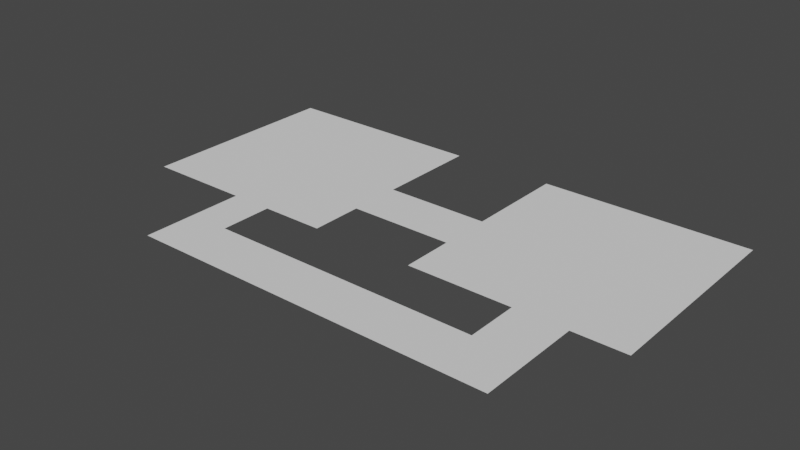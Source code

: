 # Source: project_map.blend  (saved by Blender 3.1.7; exported with 4.5.12 LTS)
import bpy
from mathutils import Matrix  # noqa: F401  (used for matrix-valued properties, if any)

bpy.ops.wm.read_factory_settings(use_empty=True)
scene = bpy.context.scene
scene.name = 'Scene'

# ---- collections
col_collection = bpy.data.collections.new('Collection'); scene.collection.children.link(col_collection)

# ---- world
world_world = bpy.data.worlds.new('World'); scene.world = world_world
world_world.use_nodes = True; world_world.node_tree.nodes.clear()
_N = world_world.node_tree.nodes; _L = world_world.node_tree.links
n0 = _N.new('ShaderNodeOutputWorld'); n0.name = 'World Output'; n0.location = (300, 300)
n1 = _N.new('ShaderNodeBackground'); n1.name = 'Background'; n1.location = (10, 300)
n1.inputs[0].default_value = (0.05088, 0.05088, 0.05088, 1.0)
_L.new(n1.outputs[0], n0.inputs[0])
n0.is_active_output = True
world_world.color = (0.05088, 0.05088, 0.05088)
world_world.use_sun_shadow = False
world_world.sun_shadow_jitter_overblur = 0.0

# ---- meshes
me_plane = bpy.data.meshes.new('Plane')
me_plane.from_pydata([(-1.0, -1.0, 0.0), (1.0, -1.0, 0.0), (-1.0, 1.0, 0.0), (1.0, 1.0, 0.0), (-1.0, 0.0, 0.0), (1.0, 0.0, 0.0), (-1.0, -0.5, 0.0), (1.0, -0.5, 0.0), (2.0, 0.0, 0.0), (2.0, -0.5, 0.0), (2.0, 0.0, 0.0), (2.0, -0.5, 0.0), (4.0, 0.0, 0.0), (4.0, -0.5, 0.0), (2.0, 1.0, 0.0), (4.0, 1.0, 0.0), (2.0, -1.0, 0.0), (4.0, -1.0, 0.0), (0.0, -1.0, 0.0), (0.0, 1.0, 0.0), (0.0, 0.0, 0.0), (0.0, -0.5, 0.0), (0.4, -1.0, 0.0), (0.4, 1.0, 0.0), (0.4, 0.0, 0.0), (0.4, -0.5, 0.0), (0.0, -2.0, 0.0), (0.4, -2.0, 0.0), (0.0, -1.5, 0.0), (0.4, -1.5, 0.0), (3.0, -0.5, 0.0), (3.0, 0.0, 0.0), (3.0, 1.0, 0.0), (3.0, -1.0, 0.0), (3.5, -0.5, 0.0), (3.5, -1.0, 0.0), (3.5, 0.0, 0.0), (3.5, 1.0, 0.0), (3.0, -2.0, 0.0), (3.5, -2.0, 0.0), (3.0, -1.5, 0.0), (3.5, -1.5, 0.0), (3.0, -2.0, 0.0), (3.0, -1.5, 0.0)], [], [(24, 5, 3, 23), (25, 7, 5, 24), (22, 1, 7, 25), (5, 7, 9, 8), (8, 9, 11, 10), (36, 34, 13, 12), (36, 12, 15, 37), (30, 11, 16, 33), (0, 18, 21, 6), (6, 21, 20, 4), (4, 20, 19, 2), (18, 22, 25, 21), (21, 25, 24, 20), (20, 24, 23, 19), (29, 28, 26, 27), (22, 18, 28, 29), (34, 30, 33, 35), (10, 31, 32, 14), (10, 11, 30, 31), (13, 34, 35, 17), (31, 36, 37, 32), (31, 30, 34, 36), (41, 40, 38, 39), (35, 33, 40, 41), (29, 27, 42, 43)])
_uv = me_plane.uv_layers.new(name='UVMap')
_uv.uv.foreach_set('vector', [0.75, 0.5, 1.0, 0.5, 1.0, 1.0, 0.75, 1.0, 0.75, 0.25, 1.0, 0.25, 1.0, 0.5, 0.75, 0.5, 0.75, 0.0, 1.0, 0.0, 1.0, 0.25, 0.75, 0.25, 1.0, 0.5, 1.0, 0.25, 1.0, 0.25, 1.0, 0.5, 1.0, 0.5, 1.0, 0.25, 1.0, 0.25, 1.0, 0.5, 1.0, 0.5, 1.0, 0.25, 1.0, 0.25, 1.0, 0.5, 1.0, 0.5, 1.0, 0.5, 1.0, 0.5, 1.0, 0.5, 1.0, 0.25, 1.0, 0.25, 1.0, 0.25, 1.0, 0.25, 0.0, 0.0, 0.5, 0.0, 0.5, 0.25, 0.0, 0.25, 0.0, 0.25, 0.5, 0.25, 0.5, 0.5, 0.0, 0.5, 0.0, 0.5, 0.5, 0.5, 0.5, 1.0, 0.0, 1.0, 0.5, 0.0, 0.75, 0.0, 0.75, 0.25, 0.5, 0.25, 0.5, 0.25, 0.75, 0.25, 0.75, 0.5, 0.5, 0.5, 0.5, 0.5, 0.75, 0.5, 0.75, 1.0, 0.5, 1.0, 0.75, 0.0, 0.5, 0.0, 0.5, 0.0, 0.75, 0.0, 0.75, 0.0, 0.5, 0.0, 0.5, 0.0, 0.75, 0.0, 1.0, 0.25, 1.0, 0.25, 1.0, 0.25, 1.0, 0.25, 1.0, 0.5, 1.0, 0.5, 1.0, 0.5, 1.0, 0.5, 1.0, 0.5, 1.0, 0.25, 1.0, 0.25, 1.0, 0.5, 1.0, 0.25, 1.0, 0.25, 1.0, 0.25, 1.0, 0.25, 1.0, 0.5, 1.0, 0.5, 1.0, 0.5, 1.0, 0.5, 1.0, 0.5, 1.0, 0.25, 1.0, 0.25, 1.0, 0.5, 1.0, 0.25, 1.0, 0.25, 1.0, 0.25, 1.0, 0.25, 1.0, 0.25, 1.0, 0.25, 1.0, 0.25, 1.0, 0.25, 0.75, 0.0, 0.75, 0.0, 0.75, 0.0, 0.75, 0.0])
me_plane.use_remesh_fix_poles = True
me_plane.use_remesh_preserve_attributes = False
me_plane.update()

# ---- objects
ob_plane = bpy.data.objects.new('Plane', me_plane)

# ---- transforms, parenting, visibility, modifiers, constraints
ob_plane.location = (0.0, 0.0, 0.0)
ob_plane.scale = (10.0, 10.0, 10.0)

# ---- collection membership
col_collection.objects.link(ob_plane)

# ---- scene / render settings (as saved in the file)
scene.frame_start = 1; scene.frame_end = 250; scene.frame_set(1)
scene.render.engine = 'BLENDER_EEVEE_NEXT'
scene.cycles.sampling_pattern = 'TABULATED_SOBOL'
scene.cycles.use_light_tree = False
scene.view_settings.view_transform = 'Filmic'
bpy.context.view_layer.update()

# ---- added for rendering (the .blend has no active camera and no usable light): camera, sun
cam_auto = bpy.data.cameras.new('AutoCamera')
cam_auto.lens = 50.0
cam_auto.sensor_width = 36.0
cam_auto.clip_end = 1000.0
ob_auto_camera = bpy.data.objects.new('AutoCamera', cam_auto)
scene.collection.objects.link(ob_auto_camera)
ob_auto_camera.location = (68.9494, -69.7393, 43.1595)
ob_auto_camera.rotation_euler = (1.09748, -7.21219e-08, 0.694738)
scene.camera = ob_auto_camera
light_auto_sun = bpy.data.lights.new('AutoSun', 'SUN')
light_auto_sun.energy = 3.0
light_auto_sun.angle = 0.0523599
ob_auto_sun = bpy.data.objects.new('AutoSun', light_auto_sun)
scene.collection.objects.link(ob_auto_sun)
ob_auto_sun.rotation_euler = (0.872665, 0.174533, 0.523599)
bpy.context.view_layer.update()
